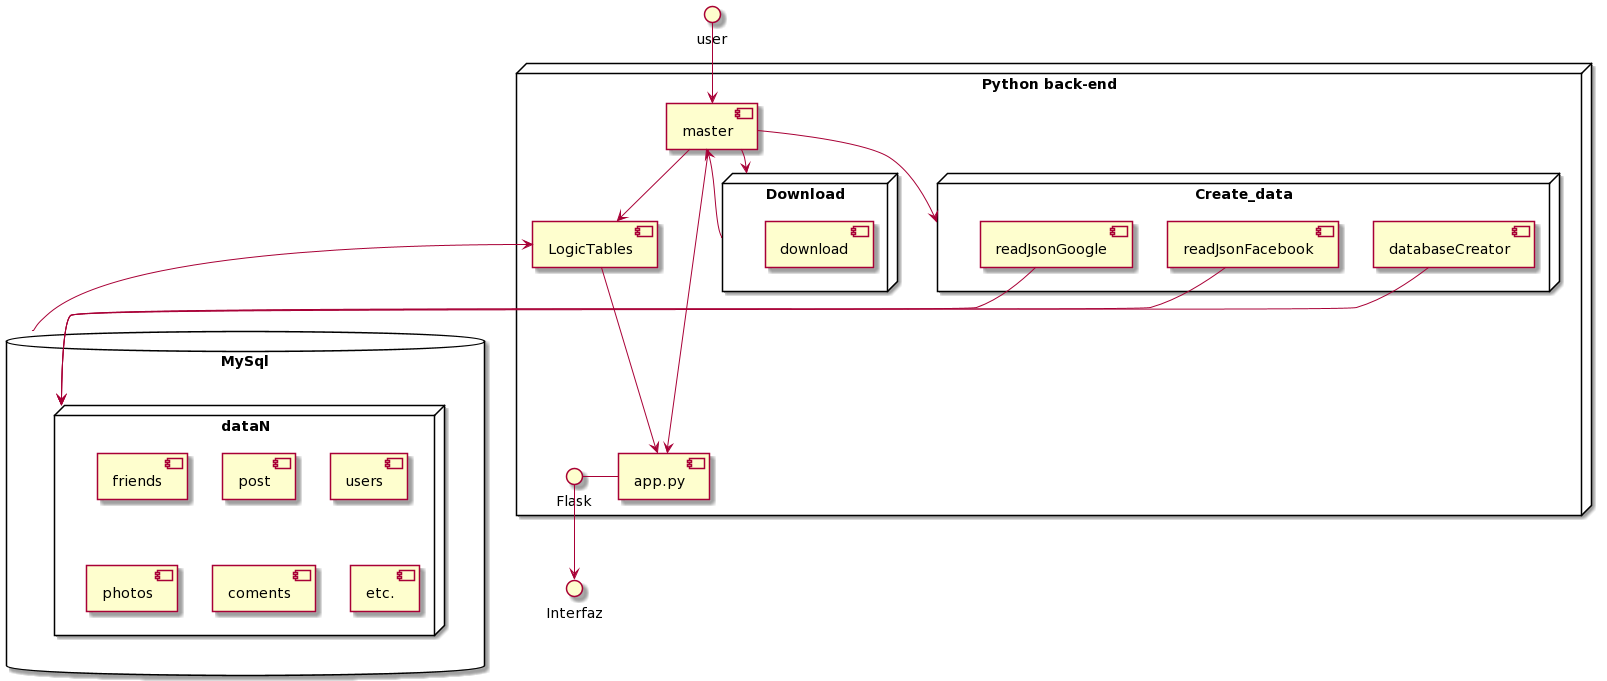

The diagram above was rendered by PlantUML. Its source (embedded in the PNG):
@startuml
database "MySql" {
  node "dataN"{
    [friends]
    [post]
    [users]
    [photos]
    [coments]
    [etc.]
  }
}

node "Python back-end" {
  [master]
  node "Download" {
    [download]
  }
  node "Create_data" {
    [readJsonFacebook]
    [readJsonGoogle]
    [databaseCreator]
  }
  [LogicTables]
  Flask - [app.py]
  [master] -->Download
  Download --> [master]

  [master] --> Create_data
  [master] -->[LogicTables]
  [master] -->[app.py]
  [LogicTables] -->[app.py]
}
user --> [master]
Flask --> Interfaz
[readJsonFacebook] --> dataN
[readJsonGoogle]  --> dataN
[databaseCreator]  --> dataN
MySql --> [LogicTables]
@enduml